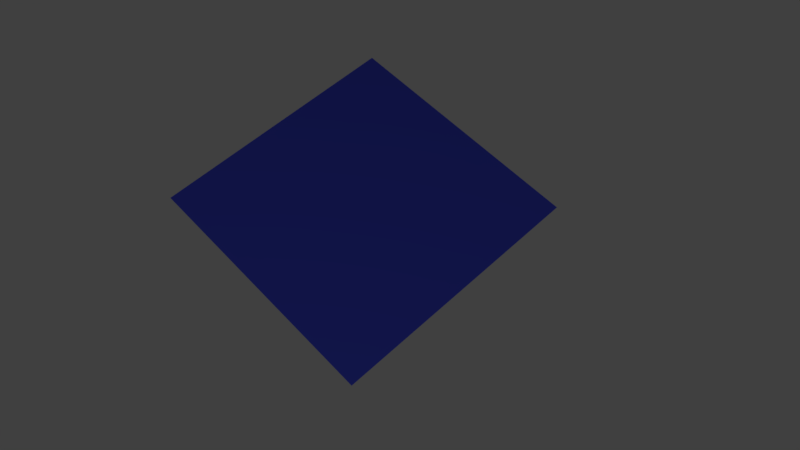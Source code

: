 # Source: cubetexturebleu.blend  (saved by Blender 2.78.0; exported with 4.5.12 LTS)
import bpy
from mathutils import Matrix  # noqa: F401  (used for matrix-valued properties, if any)

bpy.ops.wm.read_factory_settings(use_empty=True)
scene = bpy.context.scene
scene.name = 'Scene'

# ---- collections
col_collection_1 = bpy.data.collections.new('Collection 1'); scene.collection.children.link(col_collection_1)

# ---- materials (node trees are filled in below, after node groups)
mat_material = bpy.data.materials.new('Material')
mat_material.alpha_threshold = 0.0
mat_material.use_transparent_shadow = False
mat_material.diffuse_color = (0.07144, 0.09113, 0.8, 1.0)
mat_material.roughness = 0.5
mat_material.line_color = (0.0, 0.0, 0.0, 1.0)

# ---- material node trees

# ---- world
world_world = bpy.data.worlds.new('World'); scene.world = world_world
world_world.color = (0.05088, 0.05088, 0.05088)
world_world.use_sun_shadow = False
world_world.sun_shadow_jitter_overblur = 0.0
world_world.cycles.sampling_method = 'MANUAL'

# ---- cameras
cam_camera = bpy.data.cameras.new('Camera')
cam_camera.clip_end = 100.0
cam_camera.lens = 35.0
cam_camera.sensor_width = 32.0
cam_camera.sensor_height = 18.0
cam_camera.ortho_scale = 7.314
cam_camera.dof.focus_distance = 0.0
cam_camera.dof.aperture_fstop = 128.0

# ---- lights
light_lamp = bpy.data.lights.new('Lamp', 'POINT')
light_lamp.transmission_factor = 0.0
light_lamp.cutoff_distance = 30.0
light_lamp.energy = 100.0
light_lamp.shadow_buffer_clip_start = 1.001
light_lamp.shadow_soft_size = 0.1
light_lamp.shadow_maximum_resolution = 0.006
light_lamp.use_absolute_resolution = True

# ---- meshes
me_plane = bpy.data.meshes.new('Plane')
me_plane.from_pydata([(-1.0, -1.0, 0.0), (1.0, -1.0, 0.0), (-1.0, 1.0, 0.0), (1.0, 1.0, 0.0), (-1.0, 0.0, 0.0), (1.0, 0.0, 0.0)], [], [(4, 5, 3, 2), (0, 1, 5, 4)])
_uv = me_plane.uv_layers.new(name='UVMap')
_uv.uv.foreach_set('vector', [9.724e-05, 0.5014, 1.002, 0.5014, 1.002, 0.9999, 0.0, 0.9999, 0.0, 0.0, 1.002, 0.0, 1.002, 0.5014, 9.724e-05, 0.5014])
me_plane.materials.append(mat_material)
me_plane.use_remesh_preserve_volume = False
me_plane.use_remesh_preserve_attributes = False
me_plane.use_mirror_vertex_groups = False
me_plane.update()

# ---- objects
ob_plane = bpy.data.objects.new('Plane', me_plane)
ob_lamp = bpy.data.objects.new('Lamp', light_lamp)
ob_camera = bpy.data.objects.new('Camera', cam_camera)

# ---- transforms, parenting, visibility, modifiers, constraints
ob_plane.location = (0.0, 0.0, 0.0)
ob_plane.lineart.crease_threshold = 0.0
ob_lamp.location = (4.076, -5.17, 5.904)
ob_lamp.rotation_euler = (0.6503, 0.05522, 1.866)
ob_lamp.lock_rotations_4d = False
ob_lamp.empty_display_type = 'ARROWS'
ob_lamp.color = (0.0, 0.0, 0.0, 0.0)
ob_lamp.lineart.crease_threshold = 0.0
ob_camera.location = (2.742, -2.213, 5.344)
ob_camera.rotation_euler = (0.556, -1.925e-08, 0.8149)
ob_camera.lock_rotations_4d = False
ob_camera.empty_display_type = 'ARROWS'
ob_camera.color = (0.0, 0.0, 0.0, 0.0)
ob_camera.display_type = 'WIRE'
ob_camera.lineart.crease_threshold = 0.0

# ---- collection membership
col_collection_1.objects.link(ob_plane)
col_collection_1.objects.link(ob_lamp)
col_collection_1.objects.link(ob_camera)

# ---- scene / render settings (as saved in the file)
scene.camera = ob_camera
scene.frame_start = 1; scene.frame_end = 250; scene.frame_set(1)
scene.render.engine = 'BLENDER_EEVEE_NEXT'
scene.render.resolution_percentage = 50
scene.render.fps = 15
scene.render.dither_intensity = 0.0
scene.cycles.use_denoising = False
scene.cycles.samples = 128
scene.cycles.sampling_pattern = 'TABULATED_SOBOL'
scene.cycles.light_sampling_threshold = 0.0
scene.cycles.use_adaptive_sampling = False
scene.cycles.use_light_tree = False
scene.cycles.blur_glossy = 0.0
scene.cycles.sample_clamp_indirect = 0.0
scene.view_settings.view_transform = 'Standard'
bpy.context.view_layer.update()
